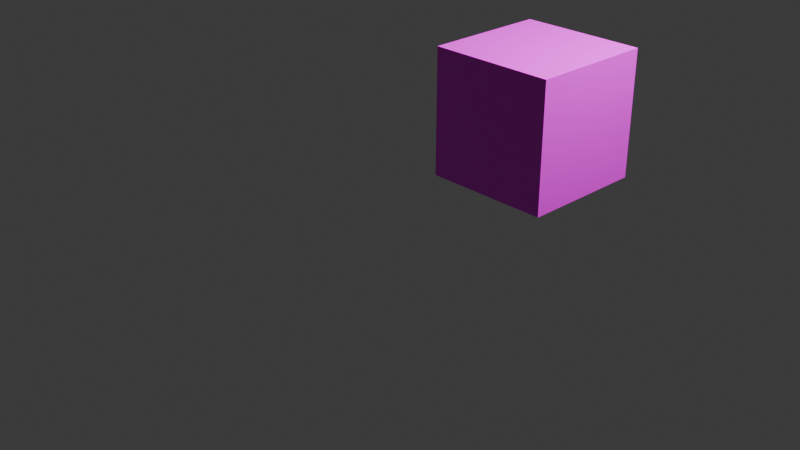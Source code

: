 # Source: block.blend  (saved by Blender 5.1.30; exported with 4.5.12 LTS)
import bpy
from mathutils import Matrix  # noqa: F401  (used for matrix-valued properties, if any)

bpy.ops.wm.read_factory_settings(use_empty=True)
scene = bpy.context.scene
scene.name = 'Scene'

# ---- collections
col_collection = bpy.data.collections.new('Collection'); scene.collection.children.link(col_collection)

# ---- images (referenced by path relative to the original .blend; pixels are not part of the script)
import os
ASSET_DIR = os.environ.get("B2B_ASSET_DIR", "")  # directory of the original .blend (textures are referenced by path, not embedded)
HERE = os.path.dirname(os.path.abspath(__file__))  # packed textures are extracted next to this script under _unpacked/

def load_image(name, relpath, width, height, colorspace="sRGB"):
    """Load a texture the original file referenced (path relative to the .blend, or extracted next to this script)."""
    p = next((c for c in (os.path.join(HERE, relpath), os.path.join(ASSET_DIR, relpath)) if relpath and os.path.exists(c)), "")
    if p:
        img = bpy.data.images.load(p, check_existing=True)
        img.name = name
    else:  # same state as the original file: an image datablock whose file is absent (Cycles renders it pink)
        img = bpy.data.images.new(name, width, height)
        img.source = "FILE"
        img.filepath = "//" + (relpath or name)
    img.colorspace_settings.name = colorspace
    return img
img_uvchecker_png = load_image('uvchecker.png', 'uvchecker.png', 1024, 1024, 'sRGB')

# ---- materials (node trees are filled in below, after node groups)
mat_material = bpy.data.materials.new('Material')
mat_material.alpha_threshold = 0.0
mat_material.use_backface_culling_lightprobe_volume = False
mat_material.roughness = 0.5
mat_material.line_color = (0.0, 0.0, 0.0, 1.0)

# ---- material node trees
mat_material.use_nodes = True; mat_material.node_tree.nodes.clear()
_N = mat_material.node_tree.nodes; _L = mat_material.node_tree.links
n0 = _N.new('ShaderNodeOutputMaterial'); n0.name = 'Material Output'; n0.location = (357, 95)
n1 = _N.new('ShaderNodeBsdfPrincipled'); n1.name = 'Principled BSDF'; n1.location = (-43, 95)
n2 = _N.new('ShaderNodeTexImage'); n2.name = '画像テクスチャ'; n2.location = (-430, 124)
n2.image = img_uvchecker_png
_L.new(n1.outputs[0], n0.inputs[0])
_L.new(n2.outputs[0], n1.inputs[0])
n0.is_active_output = True

# ---- world
world_world = bpy.data.worlds.new('World'); scene.world = world_world
world_world.use_nodes = True; world_world.node_tree.nodes.clear()
_N = world_world.node_tree.nodes; _L = world_world.node_tree.links
n0 = _N.new('ShaderNodeOutputWorld'); n0.name = 'World Output'; n0.location = (200, 100)
n1 = _N.new('ShaderNodeBackground'); n1.name = 'Background'; n1.location = (-200, 100)
n1.inputs[0].default_value = (0.05088, 0.05088, 0.05088, 1.0)
_L.new(n1.outputs[0], n0.inputs[0])
n0.is_active_output = True
world_world.color = (0.05088, 0.05088, 0.05088)
world_world.sun_shadow_jitter_overblur = 0.0

# ---- cameras
cam_camera = bpy.data.cameras.new('Camera')
cam_camera.clip_end = 100.0
cam_camera.ortho_scale = 7.314
cam_camera_001 = bpy.data.cameras.new('Camera.001')
cam_camera_001.clip_end = 100.0
cam_camera_001.ortho_scale = 7.314

# ---- lights
light_light = bpy.data.lights.new('Light', 'POINT')
light_light.energy = 1000.0
light_light.shadow_soft_size = 0.1
light_light_001 = bpy.data.lights.new('Light.001', 'POINT')
light_light_001.energy = 1000.0

# ---- meshes
me_cube = bpy.data.meshes.new('Cube')
me_cube.from_pydata([(2.118, 0.7854, 2.105), (2.118, 0.7854, 0.905), (2.118, -0.4146, 2.105), (2.118, -0.4146, 0.905), (0.9176, 0.7854, 2.105), (0.9176, 0.7854, 0.905), (0.9176, -0.4146, 2.105), (0.9176, -0.4146, 0.905)], [], [(0, 4, 6, 2), (3, 2, 6, 7), (7, 6, 4, 5), (5, 1, 3, 7), (1, 0, 2, 3), (5, 4, 0, 1)])
_uv = me_cube.uv_layers.new(name='UVMap')
_uv.uv.foreach_set('vector', [0.4997, 0.6235, 0.6354, 0.6223, 0.6354, 0.7508, 0.4997, 0.7508, 0.3762, 0.7508, 0.4997, 0.7508, 0.5062, 0.8808, 0.3764, 0.8808, 0.3764, 0.5032, 0.5062, 0.5032, 0.5062, 0.3589, 0.3764, 0.3589, 0.2407, 0.6223, 0.3762, 0.6235, 0.3762, 0.7508, 0.2407, 0.7508, 0.3762, 0.6235, 0.4997, 0.6235, 0.4997, 0.7508, 0.3762, 0.7508, 0.3764, 0.3589, 0.5062, 0.3589, 0.4997, 0.6235, 0.3762, 0.6235])
me_cube.materials.append(mat_material)
me_cube.use_mirror_vertex_groups = False
me_cube.update()

# ---- objects
ob_cube = bpy.data.objects.new('Cube', me_cube)
ob_light = bpy.data.objects.new('Light', light_light)
ob_camera = bpy.data.objects.new('Camera', cam_camera)
ob_camera_001 = bpy.data.objects.new('Camera.001', cam_camera_001)
ob_light_001 = bpy.data.objects.new('Light.001', light_light_001)

# ---- transforms, parenting, visibility, modifiers, constraints
ob_cube.location = (0.0, 0.0, 0.0)
ob_cube.lock_rotations_4d = False
ob_cube.empty_display_type = 'ARROWS'
ob_cube.lineart.crease_threshold = 0.0
ob_light.location = (4.076, 1.005, 5.904)
ob_light.rotation_euler = (0.6503, 0.05522, 1.866)
ob_light.lock_rotations_4d = False
ob_light.empty_display_type = 'ARROWS'
ob_light.color = (0.0, 0.0, 0.0, 0.0)
ob_light.lineart.crease_threshold = 0.0
ob_camera.location = (7.359, -6.926, 4.958)
ob_camera.rotation_euler = (1.109, 0.0, 0.8149)
ob_camera.lock_rotations_4d = False
ob_camera.empty_display_type = 'ARROWS'
ob_camera.color = (0.0, 0.0, 0.0, 0.0)
ob_camera.display_type = 'WIRE'
ob_camera.lineart.crease_threshold = 0.0
ob_camera_001.location = (7.359, -6.926, 4.958)
ob_camera_001.rotation_euler = (1.109, -3.695e-08, 0.8149)
ob_camera_001.scale = (1.0, 1.0, 1.0)
ob_light_001.location = (4.076, 1.005, 5.904)
ob_light_001.rotation_euler = (0.6503, 0.05522, 1.866)

# ---- collection membership
col_collection.objects.link(ob_cube)
col_collection.objects.link(ob_light)
col_collection.objects.link(ob_camera)
col_collection.objects.link(ob_camera_001)
col_collection.objects.link(ob_light_001)

# ---- scene / render settings (as saved in the file)
scene.camera = ob_camera
scene.frame_start = 1; scene.frame_end = 250; scene.frame_set(1)
scene.render.engine = 'BLENDER_EEVEE_NEXT'
scene.render.bake_bias = 0.0
scene.render.bake_samples = 0
scene.cycles.sampling_pattern = 'TABULATED_SOBOL'
scene.eevee.use_volume_custom_range = False
bpy.context.view_layer.update()
